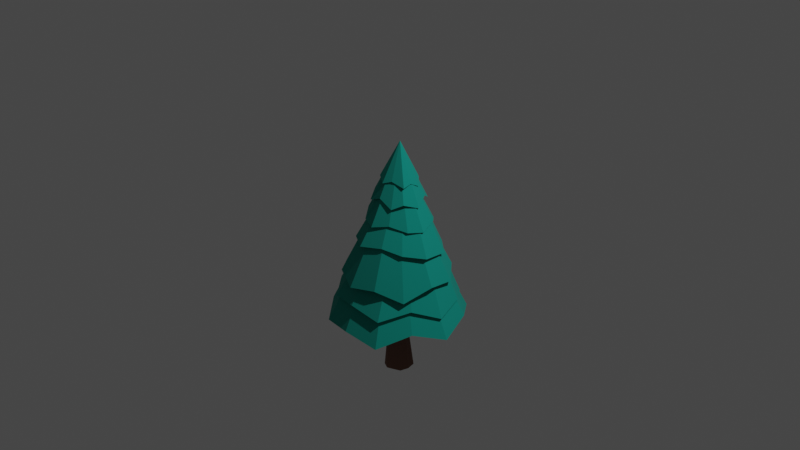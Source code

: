 # Source: tree.blend  (saved by Blender 3.0.42; exported with 4.5.12 LTS)
import bpy
from mathutils import Matrix  # noqa: F401  (used for matrix-valued properties, if any)

bpy.ops.wm.read_factory_settings(use_empty=True)
scene = bpy.context.scene
scene.name = 'Scene'

# ---- collections
col_collection = bpy.data.collections.new('Collection'); scene.collection.children.link(col_collection)

# ---- materials (node trees are filled in below, after node groups)
mat_mat11 = bpy.data.materials.new('mat11')
mat_mat11.use_backface_culling = True
mat_mat11.use_transparent_shadow = False
mat_mat11.diffuse_color = (0.0, 0.31, 0.25, 1.0)
mat_mat20 = bpy.data.materials.new('mat20')
mat_mat20.use_backface_culling = True
mat_mat20.use_transparent_shadow = False
mat_mat20.diffuse_color = (0.19, 0.09, 0.06, 1.0)

# ---- material node trees
mat_mat11.use_nodes = True; mat_mat11.node_tree.nodes.clear()
_N = mat_mat11.node_tree.nodes; _L = mat_mat11.node_tree.links
n0 = _N.new('ShaderNodeBsdfPrincipled'); n0.name = 'Principled BSDF'; n0.location = (10, 300)
n0.distribution = 'GGX'
n0.subsurface_method = 'RANDOM_WALK_SKIN'
n0.inputs[0].default_value = (0.0, 0.31, 0.25, 1.0)
n0.inputs[2].default_value = 1.0
n0.inputs[3].default_value = 1.45
n0.inputs[27].default_value = (0.0, 0.0, 0.0, 1.0)
n0.inputs[28].default_value = 1.0
n1 = _N.new('ShaderNodeOutputMaterial'); n1.name = 'Material Output'; n1.location = (320, 270)
_L.new(n0.outputs[0], n1.inputs[0])
n1.is_active_output = True
mat_mat20.use_nodes = True; mat_mat20.node_tree.nodes.clear()
_N = mat_mat20.node_tree.nodes; _L = mat_mat20.node_tree.links
n0 = _N.new('ShaderNodeBsdfPrincipled'); n0.name = 'Principled BSDF'; n0.location = (10, 300)
n0.distribution = 'GGX'
n0.subsurface_method = 'RANDOM_WALK_SKIN'
n0.inputs[0].default_value = (0.19, 0.09, 0.06, 1.0)
n0.inputs[2].default_value = 1.0
n0.inputs[3].default_value = 1.45
n0.inputs[27].default_value = (0.0, 0.0, 0.0, 1.0)
n0.inputs[28].default_value = 1.0
n1 = _N.new('ShaderNodeOutputMaterial'); n1.name = 'Material Output'; n1.location = (320, 270)
_L.new(n0.outputs[0], n1.inputs[0])
n1.is_active_output = True

# ---- world
world_world = bpy.data.worlds.new('World'); scene.world = world_world
world_world.use_nodes = True; world_world.node_tree.nodes.clear()
_N = world_world.node_tree.nodes; _L = world_world.node_tree.links
n0 = _N.new('ShaderNodeOutputWorld'); n0.name = 'World Output'; n0.location = (300, 300)
n1 = _N.new('ShaderNodeBackground'); n1.name = 'Background'; n1.location = (10, 300)
n1.inputs[0].default_value = (0.05088, 0.05088, 0.05088, 1.0)
_L.new(n1.outputs[0], n0.inputs[0])
n0.is_active_output = True
world_world.color = (0.05088, 0.05088, 0.05088)
world_world.use_sun_shadow = False
world_world.sun_shadow_jitter_overblur = 0.0

# ---- cameras
cam_camera = bpy.data.cameras.new('Camera')
cam_camera.clip_end = 100.0
cam_camera.ortho_scale = 7.314

# ---- lights
light_light = bpy.data.lights.new('Light', 'POINT')
light_light.transmission_factor = 0.0
light_light.energy = 1000.0
light_light.shadow_soft_size = 0.1
light_light.shadow_maximum_resolution = 0.006
light_light.use_absolute_resolution = True

# ---- meshes
me_node_mesh = bpy.data.meshes.new('Node-Mesh')
me_node_mesh.from_pydata([(0.3845, -0.03255, -0.005598), (0.3126, 0.1764, 0.03179), (0.008638, -0.01731, 0.7302), (0.3126, 0.1764, 0.03179), (0.1855, 0.3052, -0.01535), (0.008638, -0.01731, 0.7302), (0.1855, 0.3052, -0.01535), (0.004676, 0.3644, 0.01897), (0.008638, -0.01731, 0.7302), (0.004676, 0.3644, 0.01897), (-0.1484, 0.2797, 0.08948), (0.008638, -0.01731, 0.7302), (-0.1484, 0.2797, 0.08948), (-0.3078, 0.1884, 0.01987), (0.008638, -0.01731, 0.7302), (-0.3078, 0.1884, 0.01987), (-0.3474, 0.005984, 0.04624), (0.008638, -0.01731, 0.7302), (-0.3474, 0.005984, 0.04624), (-0.2836, -0.1592, 0.1014), (0.008638, -0.01731, 0.7302), (-0.2836, -0.1592, 0.1014), (-0.1812, -0.2962, 0.03646), (0.008638, -0.01731, 0.7302), (-0.1812, -0.2962, 0.03646), (-0.01823, -0.364, 0.01918), (0.008638, -0.01731, 0.7302), (-0.01823, -0.364, 0.01918), (0.1546, -0.2838, 0.06135), (0.008638, -0.01731, 0.7302), (0.1546, -0.2838, 0.06135), (0.3122, -0.1796, 0.01124), (0.008638, -0.01731, 0.7302), (0.3122, -0.1796, 0.01124), (0.3845, -0.03255, -0.005598), (0.008638, -0.01731, 0.7302), (0.007047, -0.015, 0.6317), (0.3126, 0.1764, 0.03179), (0.3845, -0.03255, -0.005598), (0.007047, -0.015, 0.6317), (0.1855, 0.3052, -0.01535), (0.3126, 0.1764, 0.03179), (0.007047, -0.015, 0.6317), (0.004676, 0.3644, 0.01897), (0.1855, 0.3052, -0.01535), (0.007047, -0.015, 0.6317), (-0.1484, 0.2797, 0.08948), (0.004676, 0.3644, 0.01897), (0.007047, -0.015, 0.6317), (-0.3078, 0.1884, 0.01987), (-0.1484, 0.2797, 0.08948), (0.007047, -0.015, 0.6317), (-0.3474, 0.005984, 0.04624), (-0.3078, 0.1884, 0.01987), (0.007047, -0.015, 0.6317), (-0.2836, -0.1592, 0.1014), (-0.3474, 0.005984, 0.04624), (0.007047, -0.015, 0.6317), (-0.1812, -0.2962, 0.03646), (-0.2836, -0.1592, 0.1014), (0.007047, -0.015, 0.6317), (-0.01823, -0.364, 0.01918), (-0.1812, -0.2962, 0.03646), (0.007047, -0.015, 0.6317), (0.1546, -0.2838, 0.06135), (-0.01823, -0.364, 0.01918), (0.007047, -0.015, 0.6317), (0.3122, -0.1796, 0.01124), (0.1546, -0.2838, 0.06135), (0.007047, -0.015, 0.6317), (0.3845, -0.03255, -0.005598), (0.3122, -0.1796, 0.01124), (0.2871, -0.003612, 0.2178), (0.2038, 0.159, 0.2791), (0.00236, 0.006527, 0.8214), (0.2038, 0.159, 0.2791), (0.1372, 0.2694, 0.2061), (0.00236, 0.006527, 0.8214), (0.1372, 0.2694, 0.2061), (0.0003933, 0.273, 0.3047), (0.00236, 0.006527, 0.8214), (0.0003933, 0.273, 0.3047), (-0.1347, 0.2519, 0.2359), (0.00236, 0.006527, 0.8214), (-0.1347, 0.2519, 0.2359), (-0.2293, 0.1511, 0.3082), (0.00236, 0.006527, 0.8214), (-0.2293, 0.1511, 0.3082), (-0.2876, 0.01987, 0.2418), (0.00236, 0.006527, 0.8214), (-0.2876, 0.01987, 0.2418), (-0.2386, -0.1087, 0.305), (0.00236, 0.006527, 0.8214), (-0.2386, -0.1087, 0.305), (-0.1764, -0.2298, 0.2286), (0.00236, 0.006527, 0.8214), (-0.1764, -0.2298, 0.2286), (-0.01831, -0.2466, 0.2985), (0.00236, 0.006527, 0.8214), (-0.01831, -0.2466, 0.2985), (0.1391, -0.2406, 0.2237), (0.00236, 0.006527, 0.8214), (0.1391, -0.2406, 0.2237), (0.2263, -0.1548, 0.2736), (0.00236, 0.006527, 0.8214), (0.2263, -0.1548, 0.2736), (0.2871, -0.003612, 0.2178), (0.00236, 0.006527, 0.8214), (0.000742, 0.007477, 0.7472), (0.2038, 0.159, 0.2791), (0.2871, -0.003612, 0.2178), (0.000742, 0.007477, 0.7472), (0.1372, 0.2694, 0.2061), (0.2038, 0.159, 0.2791), (0.000742, 0.007477, 0.7472), (0.0003933, 0.273, 0.3047), (0.1372, 0.2694, 0.2061), (0.000742, 0.007477, 0.7472), (-0.1347, 0.2519, 0.2359), (0.0003933, 0.273, 0.3047), (0.000742, 0.007477, 0.7472), (-0.2293, 0.1511, 0.3082), (-0.1347, 0.2519, 0.2359), (0.000742, 0.007477, 0.7472), (-0.2876, 0.01987, 0.2418), (-0.2293, 0.1511, 0.3082), (0.000742, 0.007477, 0.7472), (-0.2386, -0.1087, 0.305), (-0.2876, 0.01987, 0.2418), (0.000742, 0.007477, 0.7472), (-0.1764, -0.2298, 0.2286), (-0.2386, -0.1087, 0.305), (0.000742, 0.007477, 0.7472), (-0.01831, -0.2466, 0.2985), (-0.1764, -0.2298, 0.2286), (0.000742, 0.007477, 0.7472), (0.1391, -0.2406, 0.2237), (-0.01831, -0.2466, 0.2985), (0.000742, 0.007477, 0.7472), (0.2263, -0.1548, 0.2736), (0.1391, -0.2406, 0.2237), (0.000742, 0.007477, 0.7472), (0.2871, -0.003612, 0.2178), (0.2263, -0.1548, 0.2736), (0.1844, -0.01838, 0.4521), (0.185, 0.08823, 0.3959), (0.004113, 0.007169, 0.8523), (0.185, 0.08823, 0.3959), (0.1111, 0.164, 0.4558), (0.004113, 0.007169, 0.8523), (0.1111, 0.164, 0.4558), (0.004715, 0.2497, 0.4269), (0.004113, 0.007169, 0.8523), (0.004715, 0.2497, 0.4269), (-0.07698, 0.2008, 0.4407), (0.004113, 0.007169, 0.8523), (-0.07698, 0.2008, 0.4407), (-0.1648, 0.1305, 0.4656), (0.004113, 0.007169, 0.8523), (-0.1648, 0.1305, 0.4656), (-0.2312, 0.03367, 0.4244), (0.004113, 0.007169, 0.8523), (-0.2312, 0.03367, 0.4244), (-0.1925, -0.06414, 0.4656), (0.004113, 0.007169, 0.8523), (-0.1925, -0.06414, 0.4656), (-0.1315, -0.1381, 0.4846), (0.004113, 0.007169, 0.8523), (-0.1315, -0.1381, 0.4846), (-0.03659, -0.1937, 0.44), (0.004113, 0.007169, 0.8523), (-0.03659, -0.1937, 0.44), (0.06038, -0.1565, 0.4762), (0.004113, 0.007169, 0.8523), (0.06038, -0.1565, 0.4762), (0.1934, -0.1201, 0.4336), (0.004113, 0.007169, 0.8523), (0.1934, -0.1201, 0.4336), (0.1844, -0.01838, 0.4521), (0.004113, 0.007169, 0.8523), (0.002075, 0.007468, 0.7962), (0.185, 0.08823, 0.3959), (0.1844, -0.01838, 0.4521), (0.002075, 0.007468, 0.7962), (0.1111, 0.164, 0.4558), (0.185, 0.08823, 0.3959), (0.002075, 0.007468, 0.7962), (0.004715, 0.2497, 0.4269), (0.1111, 0.164, 0.4558), (0.002075, 0.007468, 0.7962), (-0.07698, 0.2008, 0.4407), (0.004715, 0.2497, 0.4269), (0.002075, 0.007468, 0.7962), (-0.1648, 0.1305, 0.4656), (-0.07698, 0.2008, 0.4407), (0.002075, 0.007468, 0.7962), (-0.2312, 0.03367, 0.4244), (-0.1648, 0.1305, 0.4656), (0.002075, 0.007468, 0.7962), (-0.1925, -0.06414, 0.4656), (-0.2312, 0.03367, 0.4244), (0.002075, 0.007468, 0.7962), (-0.1315, -0.1381, 0.4846), (-0.1925, -0.06414, 0.4656), (0.002075, 0.007468, 0.7962), (-0.03659, -0.1937, 0.44), (-0.1315, -0.1381, 0.4846), (0.002075, 0.007468, 0.7962), (0.06038, -0.1565, 0.4762), (-0.03659, -0.1937, 0.44), (0.002075, 0.007468, 0.7962), (0.1934, -0.1201, 0.4336), (0.06038, -0.1565, 0.4762), (0.002075, 0.007468, 0.7962), (0.1844, -0.01838, 0.4521), (0.1934, -0.1201, 0.4336), (0.4849, -0.08298, -0.2489), (0.4423, 0.213, -0.2937), (0.02131, 0.02879, 0.6576), (0.4423, 0.213, -0.2937), (0.2898, 0.328, -0.2527), (0.02131, 0.02879, 0.6576), (0.2898, 0.328, -0.2527), (0.08374, 0.4309, -0.2505), (0.02131, 0.02879, 0.6576), (0.08374, 0.4309, -0.2505), (-0.1461, 0.4171, -0.2432), (0.02131, 0.02879, 0.6576), (-0.1461, 0.4171, -0.2432), (-0.3381, 0.2903, -0.2327), (0.02131, 0.02879, 0.6576), (-0.3381, 0.2903, -0.2327), (-0.4616, 0.08693, -0.2614), (0.02131, 0.02879, 0.6576), (-0.4616, 0.08693, -0.2614), (-0.4369, -0.1437, -0.2234), (0.02131, 0.02879, 0.6576), (-0.4369, -0.1437, -0.2234), (-0.2971, -0.3269, -0.1906), (0.02131, 0.02879, 0.6576), (-0.2971, -0.3269, -0.1906), (-0.08366, -0.4587, -0.186), (0.02131, 0.02879, 0.6576), (-0.08366, -0.4587, -0.186), (0.1566, -0.386, -0.1499), (0.02131, 0.02879, 0.6576), (0.1566, -0.386, -0.1499), (0.3402, -0.2783, -0.2041), (0.02131, 0.02879, 0.6576), (0.3402, -0.2783, -0.2041), (0.4849, -0.08298, -0.2489), (0.02131, 0.02879, 0.6576), (0.01755, 0.024, 0.5306), (0.4423, 0.213, -0.2937), (0.4849, -0.08298, -0.2489), (0.01755, 0.024, 0.5306), (0.2898, 0.328, -0.2527), (0.4423, 0.213, -0.2937), (0.01755, 0.024, 0.5306), (0.08374, 0.4309, -0.2505), (0.2898, 0.328, -0.2527), (0.01755, 0.024, 0.5306), (-0.1461, 0.4171, -0.2432), (0.08374, 0.4309, -0.2505), (0.01755, 0.024, 0.5306), (-0.3381, 0.2903, -0.2327), (-0.1461, 0.4171, -0.2432), (0.01755, 0.024, 0.5306), (-0.4616, 0.08693, -0.2614), (-0.3381, 0.2903, -0.2327), (0.01755, 0.024, 0.5306), (-0.4369, -0.1437, -0.2234), (-0.4616, 0.08693, -0.2614), (0.01755, 0.024, 0.5306), (-0.2971, -0.3269, -0.1906), (-0.4369, -0.1437, -0.2234), (0.01755, 0.024, 0.5306), (-0.08366, -0.4587, -0.186), (-0.2971, -0.3269, -0.1906), (0.01755, 0.024, 0.5306), (0.1566, -0.386, -0.1499), (-0.08366, -0.4587, -0.186), (0.01755, 0.024, 0.5306), (0.3402, -0.2783, -0.2041), (0.1566, -0.386, -0.1499), (0.01755, 0.024, 0.5306), (0.4849, -0.08298, -0.2489), (0.3402, -0.2783, -0.2041), (0.5627, -0.08278, -0.5421), (0.5398, 0.2124, -0.583), (0.03912, -0.04752, 0.6064), (0.5398, 0.2124, -0.583), (0.3363, 0.4311, -0.5315), (0.03912, -0.04752, 0.6064), (0.3363, 0.4311, -0.5315), (0.0696, 0.553, -0.5383), (0.03912, -0.04752, 0.6064), (0.0696, 0.553, -0.5383), (-0.2268, 0.5124, -0.5284), (0.03912, -0.04752, 0.6064), (-0.2268, 0.5124, -0.5284), (-0.4344, 0.3044, -0.4576), (0.03912, -0.04752, 0.6064), (-0.4344, 0.3044, -0.4576), (-0.5765, 0.05183, -0.5263), (0.03912, -0.04752, 0.6064), (-0.5765, 0.05183, -0.5263), (-0.5563, -0.2312, -0.5921), (0.03912, -0.04752, 0.6064), (-0.5563, -0.2312, -0.5921), (-0.353, -0.4811, -0.547), (0.03912, -0.04752, 0.6064), (-0.353, -0.4811, -0.547), (-0.07876, -0.6029, -0.5988), (0.03912, -0.04752, 0.6064), (-0.07876, -0.6029, -0.5988), (0.2038, -0.532, -0.5589), (0.03912, -0.04752, 0.6064), (0.2038, -0.532, -0.5589), (0.4536, -0.368, -0.6615), (0.03912, -0.04752, 0.6064), (0.4536, -0.368, -0.6615), (0.5627, -0.08278, -0.5421), (0.03912, -0.04752, 0.6064), (0.03307, -0.04367, 0.4413), (0.5398, 0.2124, -0.583), (0.5627, -0.08278, -0.5421), (0.03307, -0.04367, 0.4413), (0.3363, 0.4311, -0.5315), (0.5398, 0.2124, -0.583), (0.03307, -0.04367, 0.4413), (0.0696, 0.553, -0.5383), (0.3363, 0.4311, -0.5315), (0.03307, -0.04367, 0.4413), (-0.2268, 0.5124, -0.5284), (0.0696, 0.553, -0.5383), (0.03307, -0.04367, 0.4413), (-0.4344, 0.3044, -0.4576), (-0.2268, 0.5124, -0.5284), (0.03307, -0.04367, 0.4413), (-0.5765, 0.05183, -0.5263), (-0.4344, 0.3044, -0.4576), (0.03307, -0.04367, 0.4413), (-0.5563, -0.2312, -0.5921), (-0.5765, 0.05183, -0.5263), (0.03307, -0.04367, 0.4413), (-0.353, -0.4811, -0.547), (-0.5563, -0.2312, -0.5921), (0.03307, -0.04367, 0.4413), (-0.07876, -0.6029, -0.5988), (-0.353, -0.4811, -0.547), (0.03307, -0.04367, 0.4413), (0.2038, -0.532, -0.5589), (-0.07876, -0.6029, -0.5988), (0.03307, -0.04367, 0.4413), (0.4536, -0.368, -0.6615), (0.2038, -0.532, -0.5589), (0.03307, -0.04367, 0.4413), (0.5627, -0.08278, -0.5421), (0.4536, -0.368, -0.6615), (0.729, -0.02388, -1.102), (0.618, 0.3408, -1.01), (-0.01591, -0.005358, 0.4079), (0.618, 0.3408, -1.01), (0.3725, 0.6401, -1.098), (-0.01591, -0.005358, 0.4079), (0.3725, 0.6401, -1.098), (0.002494, 0.7491, -1.117), (-0.01591, -0.005358, 0.4079), (0.002494, 0.7491, -1.117), (-0.3626, 0.6476, -1.038), (-0.01591, -0.005358, 0.4079), (-0.3626, 0.6476, -1.038), (-0.6515, 0.392, -1.08), (-0.01591, -0.005358, 0.4079), (-0.6515, 0.392, -1.08), (-0.7603, 0.02208, -1.082), (-0.01591, -0.005358, 0.4079), (-0.7603, 0.02208, -1.082), (-0.6594, -0.3432, -1.044), (-0.01591, -0.005358, 0.4079), (-0.6594, -0.3432, -1.044), (-0.4036, -0.6318, -1.106), (-0.01591, -0.005358, 0.4079), (-0.4036, -0.6318, -1.106), (-0.04288, -0.7107, -1.057), (-0.01591, -0.005358, 0.4079), (-0.04288, -0.7107, -1.057), (0.3412, -0.6497, -1.126), (-0.01591, -0.005358, 0.4079), (0.3412, -0.6497, -1.126), (0.5416, -0.3326, -1.004), (-0.01591, -0.005358, 0.4079), (0.5416, -0.3326, -1.004), (0.729, -0.02388, -1.102), (-0.01591, -0.005358, 0.4079), (0.01415, -0.007551, -0.945), (0.618, 0.3408, -1.01), (0.729, -0.02388, -1.102), (0.01415, -0.007551, -0.945), (0.3725, 0.6401, -1.098), (0.618, 0.3408, -1.01), (0.01415, -0.007551, -0.945), (0.002494, 0.7491, -1.117), (0.3725, 0.6401, -1.098), (0.01415, -0.007551, -0.945), (-0.3626, 0.6476, -1.038), (0.002494, 0.7491, -1.117), (0.01415, -0.007551, -0.945), (-0.6515, 0.392, -1.08), (-0.3626, 0.6476, -1.038), (0.01415, -0.007551, -0.945), (-0.7603, 0.02208, -1.082), (-0.6515, 0.392, -1.08), (0.01415, -0.007551, -0.945), (-0.6594, -0.3432, -1.044), (-0.7603, 0.02208, -1.082), (0.01415, -0.007551, -0.945), (-0.4036, -0.6318, -1.106), (-0.6594, -0.3432, -1.044), (0.01415, -0.007551, -0.945), (-0.04288, -0.7107, -1.057), (-0.4036, -0.6318, -1.106), (0.01415, -0.007551, -0.945), (0.3412, -0.6497, -1.126), (-0.04288, -0.7107, -1.057), (0.01415, -0.007551, -0.945), (0.5416, -0.3326, -1.004), (0.3412, -0.6497, -1.126), (0.01415, -0.007551, -0.945), (0.729, -0.02388, -1.102), (0.5416, -0.3326, -1.004), (0.6544, -0.03021, -0.8832), (0.561, 0.2997, -0.8238), (0.02573, 0.09443, 0.4659), (0.561, 0.2997, -0.8238), (0.3366, 0.5671, -0.9094), (0.02573, 0.09443, 0.4659), (0.3366, 0.5671, -0.9094), (-0.006543, 0.6473, -0.8773), (0.02573, 0.09443, 0.4659), (-0.006543, 0.6473, -0.8773), (-0.3064, 0.5791, -0.8494), (0.02573, 0.09443, 0.4659), (-0.3064, 0.5791, -0.8494), (-0.5657, 0.3533, -0.8633), (0.02573, 0.09443, 0.4659), (-0.5657, 0.3533, -0.8633), (-0.6654, 0.027, -0.8384), (0.02573, 0.09443, 0.4659), (-0.6654, 0.027, -0.8384), (-0.5783, -0.2946, -0.7827), (0.02573, 0.09443, 0.4659), (-0.5783, -0.2946, -0.7827), (-0.3553, -0.5566, -0.8232), (0.02573, 0.09443, 0.4659), (-0.3553, -0.5566, -0.8232), (-0.03507, -0.6267, -0.7814), (0.02573, 0.09443, 0.4659), (-0.03507, -0.6267, -0.7814), (0.3046, -0.5814, -0.8548), (0.02573, 0.09443, 0.4659), (0.3046, -0.5814, -0.8548), (0.4876, -0.2948, -0.7721), (0.02573, 0.09443, 0.4659), (0.4876, -0.2948, -0.7721), (0.6544, -0.03021, -0.8832), (0.02573, 0.09443, 0.4659), (0.02394, 0.002013, -0.7309), (0.561, 0.2997, -0.8238), (0.6544, -0.03021, -0.8832), (0.02394, 0.002013, -0.7309), (0.3366, 0.5671, -0.9094), (0.561, 0.2997, -0.8238), (0.02394, 0.002013, -0.7309), (-0.006543, 0.6473, -0.8773), (0.3366, 0.5671, -0.9094), (0.02394, 0.002013, -0.7309), (-0.3064, 0.5791, -0.8494), (-0.006543, 0.6473, -0.8773), (0.02394, 0.002013, -0.7309), (-0.5657, 0.3533, -0.8633), (-0.3064, 0.5791, -0.8494), (0.02394, 0.002013, -0.7309), (-0.6654, 0.027, -0.8384), (-0.5657, 0.3533, -0.8633), (0.02394, 0.002013, -0.7309), (-0.5783, -0.2946, -0.7827), (-0.6654, 0.027, -0.8384), (0.02394, 0.002013, -0.7309), (-0.3553, -0.5566, -0.8232), (-0.5783, -0.2946, -0.7827), (0.02394, 0.002013, -0.7309), (-0.03507, -0.6267, -0.7814), (-0.3553, -0.5566, -0.8232), (0.02394, 0.002013, -0.7309), (0.3046, -0.5814, -0.8548), (-0.03507, -0.6267, -0.7814), (0.02394, 0.002013, -0.7309), (0.4876, -0.2948, -0.7721), (0.3046, -0.5814, -0.8548), (0.02394, 0.002013, -0.7309), (0.6544, -0.03021, -0.8832), (0.4876, -0.2948, -0.7721), (-0.04897, 0.08741, -1.734), (-0.1065, 0.03493, -1.734), (-0.04377, 0.07593, -1.271), (-0.1065, 0.03493, -1.734), (-0.1222, -0.04134, -1.734), (-0.1097, -0.03994, -1.271), (-0.1222, -0.04134, -1.734), (-0.0714, -0.09442, -1.271), (-0.1097, -0.03994, -1.271), (-0.09944, -0.1216, -1.734), (-0.01985, -0.1384, -1.271), (-0.0714, -0.09442, -1.271), (-0.02239, -0.1601, -1.734), (0.04981, -0.1307, -1.271), (-0.01985, -0.1384, -1.271), (0.04564, -0.1328, -1.734), (0.1016, -0.08343, -1.271), (0.04981, -0.1307, -1.271), (0.1219, -0.09903, -1.734), (0.1157, -0.01479, -1.271), (0.1016, -0.08343, -1.271), (0.1563, -0.01339, -1.724), (0.0868, 0.04905, -1.271), (0.1157, -0.01479, -1.271), (0.02842, 0.09604, -1.734), (0.02588, 0.07434, -1.271), (0.0868, 0.04905, -1.271), (0.02842, 0.09604, -1.734), (-0.04897, 0.08741, -1.734), (-0.04377, 0.07593, -1.271), (0.02842, 0.09604, -1.734), (0.1219, -0.09903, -1.734), (0.04564, -0.1328, -1.734), (-0.02239, -0.1601, -1.734), (-0.09944, -0.1216, -1.734), (-0.1222, -0.04134, -1.734), (-0.1065, 0.03493, -1.734), (-0.04897, 0.08741, -1.734), (-0.02817, 0.0415, -0.4038), (-0.06269, 0.01001, -0.4038), (-0.07211, -0.03575, -0.4038), (-0.05284, -0.07831, -0.4038), (-0.01222, -0.1014, -0.4038), (0.03421, -0.09623, -0.4038), (0.06873, -0.06474, -0.4038), (0.07815, -0.01898, -0.4038), (0.05887, 0.02358, -0.4038), (0.01826, 0.04668, -0.4038), (0.02207, 0.06519, -0.8578), (0.07284, 0.03632, -0.8578), (0.0868, 0.04905, -1.271), (0.07284, 0.03632, -0.8578), (0.09693, -0.01689, -0.8578), (0.1157, -0.01479, -1.271), (0.0868, 0.04905, -1.271), (0.09693, -0.01689, -0.8578), (0.08516, -0.07409, -0.8578), (0.1016, -0.08343, -1.271), (0.1157, -0.01479, -1.271), (0.08516, -0.07409, -0.8578), (0.04201, -0.1134, -0.8578), (0.04981, -0.1307, -1.271), (0.1016, -0.08343, -1.271), (0.04201, -0.1134, -0.8578), (-0.01604, -0.1199, -0.8578), (-0.01985, -0.1384, -1.271), (0.04981, -0.1307, -1.271), (-0.01604, -0.1199, -0.8578), (-0.0668, -0.09105, -0.8578), (-0.01985, -0.1384, -1.271), (-0.0668, -0.09105, -0.8578), (-0.0909, -0.03785, -0.8578), (-0.1097, -0.03994, -1.271), (-0.0909, -0.03785, -0.8578), (-0.07912, 0.01936, -0.8578), (-0.1097, -0.03994, -1.271), (-0.07912, 0.01936, -0.8578), (-0.03597, 0.05871, -0.8578), (-0.04377, 0.07593, -1.271), (-0.03597, 0.05871, -0.8578), (0.02207, 0.06519, -0.8578), (-0.04377, 0.07593, -1.271), (0.01826, 0.04668, -0.5139), (0.05887, 0.02358, -0.5139), (0.07284, 0.03632, -0.8578), (0.02207, 0.06519, -0.8578), (0.05887, 0.02358, -0.5139), (0.07815, -0.01898, -0.5139), (0.09693, -0.01689, -0.8578), (0.07284, 0.03632, -0.8578), (0.07815, -0.01898, -0.5139), (0.06873, -0.06474, -0.5139), (0.08516, -0.07409, -0.8578), (0.09693, -0.01689, -0.8578), (0.06873, -0.06474, -0.5139), (0.03421, -0.09623, -0.5139), (0.04201, -0.1134, -0.8578), (0.08516, -0.07409, -0.8578), (0.03421, -0.09623, -0.5139), (-0.01222, -0.1014, -0.5139), (-0.01604, -0.1199, -0.8578), (0.04201, -0.1134, -0.8578), (-0.01222, -0.1014, -0.5139), (-0.05284, -0.07831, -0.5139), (-0.0668, -0.09105, -0.8578), (-0.01604, -0.1199, -0.8578), (-0.05284, -0.07831, -0.5139), (-0.07211, -0.03575, -0.5139), (-0.0909, -0.03785, -0.8578), (-0.0668, -0.09105, -0.8578), (-0.07211, -0.03575, -0.5139), (-0.06269, 0.01001, -0.5139), (-0.07912, 0.01936, -0.8578), (-0.0909, -0.03785, -0.8578), (-0.06269, 0.01001, -0.5139), (-0.02817, 0.0415, -0.5139), (-0.03597, 0.05871, -0.8578), (-0.07912, 0.01936, -0.8578), (-0.02817, 0.0415, -0.5139), (0.01826, 0.04668, -0.5139), (0.02207, 0.06519, -0.8578), (-0.03597, 0.05871, -0.8578), (0.01826, 0.04668, -0.4038), (0.05887, 0.02358, -0.4038), (0.05887, 0.02358, -0.5139), (0.01826, 0.04668, -0.5139), (0.05887, 0.02358, -0.4038), (0.07815, -0.01898, -0.4038), (0.07815, -0.01898, -0.5139), (0.05887, 0.02358, -0.5139), (0.07815, -0.01898, -0.4038), (0.06873, -0.06474, -0.4038), (0.06873, -0.06474, -0.5139), (0.07815, -0.01898, -0.5139), (0.06873, -0.06474, -0.4038), (0.03421, -0.09623, -0.4038), (0.03421, -0.09623, -0.5139), (0.06873, -0.06474, -0.5139), (0.03421, -0.09623, -0.4038), (-0.01222, -0.1014, -0.4038), (-0.01222, -0.1014, -0.5139), (0.03421, -0.09623, -0.5139), (-0.01222, -0.1014, -0.4038), (-0.05284, -0.07831, -0.4038), (-0.05284, -0.07831, -0.5139), (-0.01222, -0.1014, -0.5139), (-0.05284, -0.07831, -0.4038), (-0.07211, -0.03575, -0.4038), (-0.07211, -0.03575, -0.5139), (-0.05284, -0.07831, -0.5139), (-0.07211, -0.03575, -0.4038), (-0.06269, 0.01001, -0.4038), (-0.06269, 0.01001, -0.5139), (-0.07211, -0.03575, -0.5139), (-0.06269, 0.01001, -0.4038), (-0.02817, 0.0415, -0.4038), (-0.02817, 0.0415, -0.5139), (-0.06269, 0.01001, -0.5139), (-0.02817, 0.0415, -0.4038), (0.01826, 0.04668, -0.4038), (0.01826, 0.04668, -0.5139), (-0.02817, 0.0415, -0.5139), (0.1219, -0.09903, -1.734), (0.1563, -0.01339, -1.724), (0.1157, -0.01479, -1.271), (0.1336, 0.08564, -1.724), (0.1563, -0.01339, -1.724), (0.1219, -0.09903, -1.734), (0.0868, 0.04905, -1.271), (0.1336, 0.08564, -1.724), (0.02842, 0.09604, -1.734), (0.02842, 0.09604, -1.734), (0.1336, 0.08564, -1.724), (0.1219, -0.09903, -1.734), (0.1563, -0.01339, -1.724), (0.1336, 0.08564, -1.724), (0.0868, 0.04905, -1.271), (0.04564, -0.1328, -1.734), (0.1219, -0.09903, -1.734), (0.1016, -0.08343, -1.271), (-0.02239, -0.1601, -1.734), (0.04564, -0.1328, -1.734), (0.04981, -0.1307, -1.271), (-0.09944, -0.1216, -1.734), (-0.02239, -0.1601, -1.734), (-0.01985, -0.1384, -1.271), (-0.1222, -0.04134, -1.734), (-0.09944, -0.1216, -1.734), (-0.0714, -0.09442, -1.271), (-0.04377, 0.07593, -1.271), (0.02588, 0.07434, -1.271), (0.02842, 0.09604, -1.734), (0.0868, 0.04905, -1.271), (0.02588, 0.07434, -1.271), (0.02207, 0.06519, -0.8578), (0.02207, 0.06519, -0.8578), (0.02588, 0.07434, -1.271), (-0.04377, 0.07593, -1.271), (-0.1065, 0.03493, -1.734), (-0.1049, 0.03807, -1.271), (-0.04377, 0.07593, -1.271), (-0.1097, -0.03994, -1.271), (-0.1049, 0.03807, -1.271), (-0.1065, 0.03493, -1.734), (-0.07912, 0.01936, -0.8578), (-0.1049, 0.03807, -1.271), (-0.1097, -0.03994, -1.271), (-0.04377, 0.07593, -1.271), (-0.1049, 0.03807, -1.271), (-0.07912, 0.01936, -0.8578), (-0.0668, -0.09105, -0.8578), (-0.0714, -0.09442, -1.271), (-0.01985, -0.1384, -1.271), (-0.1097, -0.03994, -1.271), (-0.0714, -0.09442, -1.271), (-0.0668, -0.09105, -0.8578)], [], [(0, 1, 2), (3, 4, 5), (6, 7, 8), (9, 10, 11), (12, 13, 14), (15, 16, 17), (18, 19, 20), (21, 22, 23), (24, 25, 26), (27, 28, 29), (30, 31, 32), (33, 34, 35), (36, 37, 38), (39, 40, 41), (42, 43, 44), (45, 46, 47), (48, 49, 50), (51, 52, 53), (54, 55, 56), (57, 58, 59), (60, 61, 62), (63, 64, 65), (66, 67, 68), (69, 70, 71), (72, 73, 74), (75, 76, 77), (78, 79, 80), (81, 82, 83), (84, 85, 86), (87, 88, 89), (90, 91, 92), (93, 94, 95), (96, 97, 98), (99, 100, 101), (102, 103, 104), (105, 106, 107), (108, 109, 110), (111, 112, 113), (114, 115, 116), (117, 118, 119), (120, 121, 122), (123, 124, 125), (126, 127, 128), (129, 130, 131), (132, 133, 134), (135, 136, 137), (138, 139, 140), (141, 142, 143), (144, 145, 146), (147, 148, 149), (150, 151, 152), (153, 154, 155), (156, 157, 158), (159, 160, 161), (162, 163, 164), (165, 166, 167), (168, 169, 170), (171, 172, 173), (174, 175, 176), (177, 178, 179), (180, 181, 182), (183, 184, 185), (186, 187, 188), (189, 190, 191), (192, 193, 194), (195, 196, 197), (198, 199, 200), (201, 202, 203), (204, 205, 206), (207, 208, 209), (210, 211, 212), (213, 214, 215), (216, 217, 218), (219, 220, 221), (222, 223, 224), (225, 226, 227), (228, 229, 230), (231, 232, 233), (234, 235, 236), (237, 238, 239), (240, 241, 242), (243, 244, 245), (246, 247, 248), (249, 250, 251), (252, 253, 254), (255, 256, 257), (258, 259, 260), (261, 262, 263), (264, 265, 266), (267, 268, 269), (270, 271, 272), (273, 274, 275), (276, 277, 278), (279, 280, 281), (282, 283, 284), (285, 286, 287), (288, 289, 290), (291, 292, 293), (294, 295, 296), (297, 298, 299), (300, 301, 302), (303, 304, 305), (306, 307, 308), (309, 310, 311), (312, 313, 314), (315, 316, 317), (318, 319, 320), (321, 322, 323), (324, 325, 326), (327, 328, 329), (330, 331, 332), (333, 334, 335), (336, 337, 338), (339, 340, 341), (342, 343, 344), (345, 346, 347), (348, 349, 350), (351, 352, 353), (354, 355, 356), (357, 358, 359), (360, 361, 362), (363, 364, 365), (366, 367, 368), (369, 370, 371), (372, 373, 374), (375, 376, 377), (378, 379, 380), (381, 382, 383), (384, 385, 386), (387, 388, 389), (390, 391, 392), (393, 394, 395), (396, 397, 398), (399, 400, 401), (402, 403, 404), (405, 406, 407), (408, 409, 410), (411, 412, 413), (414, 415, 416), (417, 418, 419), (420, 421, 422), (423, 424, 425), (426, 427, 428), (429, 430, 431), (432, 433, 434), (435, 436, 437), (438, 439, 440), (441, 442, 443), (444, 445, 446), (447, 448, 449), (450, 451, 452), (453, 454, 455), (456, 457, 458), (459, 460, 461), (462, 463, 464), (465, 466, 467), (468, 469, 470), (471, 472, 473), (474, 475, 476), (477, 478, 479), (480, 481, 482), (483, 484, 485), (486, 487, 488), (489, 490, 491), (492, 493, 494), (495, 496, 497), (498, 499, 500), (501, 502, 503), (504, 505, 506), (507, 508, 509), (510, 511, 512), (513, 514, 515), (516, 517, 518), (519, 520, 521), (522, 523, 524), (525, 526, 527), (528, 529, 530), (531, 532, 533), (540, 541, 534), (534, 535, 536), (536, 537, 538), (538, 539, 540), (540, 534, 536), (536, 538, 540), (543, 551, 542), (551, 549, 550), (549, 547, 548), (547, 545, 546), (545, 543, 544), (543, 549, 551), (549, 545, 547), (545, 549, 543), (552, 553, 554), (557, 558, 555), (555, 556, 557), (561, 562, 559), (559, 560, 561), (565, 566, 563), (563, 564, 565), (569, 570, 567), (567, 568, 569), (571, 572, 573), (574, 575, 576), (577, 578, 579), (580, 581, 582), (583, 584, 585), (587, 589, 586), (589, 587, 588), (592, 593, 590), (590, 591, 592), (596, 597, 594), (594, 595, 596), (600, 601, 598), (598, 599, 600), (604, 605, 602), (602, 603, 604), (608, 609, 606), (606, 607, 608), (611, 613, 610), (613, 611, 612), (615, 617, 614), (617, 615, 616), (619, 621, 618), (621, 619, 620), (623, 625, 622), (625, 623, 624), (627, 629, 626), (629, 627, 628), (632, 633, 630), (630, 631, 632), (636, 637, 634), (634, 635, 636), (640, 641, 638), (638, 639, 640), (644, 645, 642), (642, 643, 644), (648, 649, 646), (646, 647, 648), (651, 653, 650), (653, 651, 652), (655, 657, 654), (657, 655, 656), (659, 661, 658), (661, 659, 660), (663, 665, 662), (665, 663, 664), (666, 667, 668), (669, 670, 671), (672, 673, 674), (675, 676, 677), (678, 679, 680), (681, 682, 683), (684, 685, 686), (687, 688, 689), (690, 691, 692), (693, 694, 695), (696, 697, 698), (699, 700, 701), (702, 703, 704), (705, 706, 707), (708, 709, 710), (711, 712, 713), (714, 715, 716), (717, 718, 719)])
me_node_mesh.polygons.foreach_set('use_smooth', [0, 0, 0, 0, 0, 0, 0, 0, 0, 0, 0, 0, 0, 0, 0, 0, 0, 0, 0, 0, 0, 0, 0, 0, 0, 0, 0, 0, 0, 0, 0, 0, 0, 0, 0, 0, 0, 0, 0, 0, 0, 0, 0, 1, 0, 0, 0, 0, 0, 0, 0, 0, 0, 0, 0, 0, 0, 0, 0, 0, 0, 0, 0, 0, 0, 1, 0, 1, 0, 0, 0, 0, 0, 0, 0, 0, 0, 0, 0, 0, 0, 0, 0, 0, 0, 0, 0, 0, 0, 0, 0, 0, 0, 0, 0, 0, 0, 0, 0, 1, 0, 0, 0, 0, 0, 1, 0, 0, 0, 0, 0, 0, 1, 0, 0, 0, 0, 0, 0, 1, 0, 0, 0, 1, 0, 0, 0, 0, 0, 0, 0, 0, 0, 0, 0, 0, 0, 0, 0, 0, 0, 0, 0, 0, 0, 0, 0, 0, 0, 1, 0, 0, 0, 0, 1, 0, 0, 0, 0, 0, 0, 0, 0, 0, 0, 0, 0, 0, 0, 0, 0, 0, 0, 0, 0, 0, 0, 0, 0, 0, 0, 0, 0, 0, 0, 0, 0, 0, 0, 0, 0, 0, 0, 0, 0, 0, 0, 0, 0, 0, 0, 0, 0, 0, 0, 0, 0, 0, 0, 0, 0, 0, 1, 0, 0, 0, 0, 0, 0, 0, 0, 0, 0, 1, 0, 0, 0, 0, 0, 0, 0, 0, 0, 0, 0, 0, 0, 0, 0, 0, 0, 0, 1, 1, 0, 0, 0, 0, 0, 0, 0, 0, 0, 0, 0, 0, 0, 1, 0, 0, 0, 0, 0, 0])
me_node_mesh.polygons.foreach_set('material_index', [0, 0, 0, 0, 0, 0, 0, 0, 0, 0, 0, 0, 0, 0, 0, 0, 0, 0, 0, 0, 0, 0, 0, 0, 0, 0, 0, 0, 0, 0, 0, 0, 0, 0, 0, 0, 0, 0, 0, 0, 0, 0, 0, 0, 0, 0, 0, 0, 0, 0, 0, 0, 0, 0, 0, 0, 0, 0, 0, 0, 0, 0, 0, 0, 0, 0, 0, 0, 0, 0, 0, 0, 0, 0, 0, 0, 0, 0, 0, 0, 0, 0, 0, 0, 0, 0, 0, 0, 0, 0, 0, 0, 0, 0, 0, 0, 0, 0, 0, 0, 0, 0, 0, 0, 0, 0, 0, 0, 0, 0, 0, 0, 0, 0, 0, 0, 0, 0, 0, 0, 0, 0, 0, 0, 0, 0, 0, 0, 0, 0, 0, 0, 0, 0, 0, 0, 0, 0, 0, 0, 0, 0, 0, 0, 0, 0, 0, 0, 0, 0, 0, 0, 0, 0, 0, 0, 0, 0, 0, 0, 0, 0, 0, 0, 0, 0, 0, 0, 1, 1, 1, 1, 1, 1, 1, 1, 1, 1, 1, 1, 1, 1, 1, 1, 1, 1, 1, 1, 1, 1, 1, 1, 1, 1, 1, 1, 1, 1, 1, 1, 1, 1, 1, 1, 1, 1, 1, 1, 1, 1, 1, 1, 1, 1, 1, 1, 1, 1, 1, 1, 1, 1, 1, 1, 1, 1, 1, 1, 1, 1, 1, 1, 1, 1, 1, 1, 1, 1, 1, 1, 1, 1, 1, 1, 1, 1, 1, 1, 1, 1, 1, 1, 1, 1, 1, 1, 1, 1, 1, 1, 1, 1, 1, 1])
me_node_mesh.materials.append(mat_mat11)
me_node_mesh.materials.append(mat_mat20)
me_node_mesh.use_remesh_fix_poles = True
me_node_mesh.use_remesh_preserve_attributes = False
me_node_mesh.update()
me_node_mesh.normals_split_custom_set([tuple(v) for v in zip(*[iter([0.8704, 0.2208, 0.44, 0.8704, 0.2208, 0.44, 0.8704, 0.2208, 0.44, 0.5546, 0.7078, 0.4376, 0.5546, 0.7078, 0.4376, 0.5546, 0.7078, 0.4376, 0.354, 0.8249, 0.4407, 0.354, 0.8249, 0.4407, 0.354, 0.8249, 0.4407, -0.2595, 0.8503, 0.4578, -0.2595, 0.8503, 0.4578, -0.2595, 0.8503, 0.4578, -0.5841, 0.6723, 0.4548, -0.5841, 0.6723, 0.4548, -0.5841, 0.6723, 0.4548, -0.8551, 0.251, 0.4536, -0.8551, 0.251, 0.4536, -0.8551, 0.251, 0.4536, -0.8739, -0.1877, 0.4484, -0.8739, -0.1877, 0.4484, -0.8739, -0.1877, 0.4484, -0.6112, -0.6623, 0.4334, -0.6112, -0.6623, 0.4334, -0.6112, -0.6623, 0.4334, -0.3085, -0.8504, 0.4263, -0.3085, -0.8504, 0.4263, -0.3085, -0.8504, 0.4263, 0.3001, -0.8618, 0.4089, 0.3001, -0.8618, 0.4089, 0.3001, -0.8618, 0.4089, 0.5902, -0.6974, 0.4066, 0.5902, -0.6974, 0.4066, 0.5902, -0.6974, 0.4066, 0.8286, -0.3578, 0.4306, 0.8286, -0.3578, 0.4306, 0.8286, -0.3578, 0.4306, -0.8451, -0.2023, -0.4949, -0.8451, -0.2023, -0.4949, -0.8451, -0.2023, -0.4949, -0.5243, -0.6968, -0.4894, -0.5243, -0.6968, -0.4894, -0.5243, -0.6968, -0.4894, -0.3541, -0.7957, -0.4914, -0.3541, -0.7957, -0.4914, -0.3541, -0.7957, -0.4914, 0.2216, -0.8287, -0.514, 0.2216, -0.8287, -0.514, 0.2216, -0.8287, -0.514, 0.5845, -0.6307, -0.5104, 0.5845, -0.6307, -0.5104, 0.5845, -0.6307, -0.5104, 0.8238, -0.2521, -0.5077, 0.8238, -0.2521, -0.5077, 0.8238, -0.2521, -0.5077, 0.8472, 0.1578, -0.5072, 0.8472, 0.1578, -0.5072, 0.8472, 0.1578, -0.5072, 0.5698, 0.6587, -0.4914, 0.5698, 0.6587, -0.4914, 0.5698, 0.6587, -0.4914, 0.2923, 0.8257, -0.4825, 0.2923, 0.8257, -0.4825, 0.2923, 0.8257, -0.4825, -0.2757, 0.84, -0.4672, -0.2757, 0.84, -0.4672, -0.2757, 0.84, -0.4672, -0.5863, 0.6637, -0.4645, -0.5863, 0.6637, -0.4645, -0.5863, 0.6637, -0.4645, -0.8051, 0.3399, -0.4862, -0.8051, 0.3399, -0.4862, -0.8051, 0.3399, -0.4862, 0.867, 0.2918, 0.404, 0.867, 0.2918, 0.404, 0.867, 0.2918, 0.404, 0.6291, 0.6554, 0.4179, 0.6291, 0.6554, 0.4179, 0.6291, 0.6554, 0.4179, 0.3325, 0.8387, 0.4313, 0.3325, 0.8387, 0.4313, 0.3325, 0.8387, 0.4313, -0.3491, 0.8323, 0.4305, -0.3491, 0.8323, 0.4305, -0.3491, 0.8323, 0.4305, -0.4822, 0.762, 0.4322, -0.4822, 0.762, 0.4322, -0.4822, 0.762, 0.4322, -0.8803, 0.1665, 0.4442, -0.8803, 0.1665, 0.4442, -0.8803, 0.1665, 0.4442, -0.8889, -0.1212, 0.4418, -0.8889, -0.1212, 0.4418, -0.8889, -0.1212, 0.4418, -0.6533, -0.6147, 0.442, -0.6533, -0.6147, 0.442, -0.6533, -0.6147, 0.442, -0.2806, -0.8595, 0.4272, -0.2806, -0.8595, 0.4272, -0.2806, -0.8595, 0.4272, 0.2316, -0.8792, 0.4165, 0.2316, -0.8792, 0.4165, 0.2316, -0.8792, 0.4165, 0.4989, -0.7547, 0.4261, 0.4989, -0.7547, 0.4261, 0.4989, -0.7547, 0.4261, 0.8848, -0.2004, 0.4207, 0.8848, -0.2004, 0.4207, 0.8848, -0.2004, 0.4207, -0.8506, -0.2644, -0.4546, -0.8506, -0.2644, -0.4546, -0.8506, -0.2644, -0.4546, -0.5851, -0.6621, -0.4682, -0.5851, -0.6621, -0.4682, -0.5851, -0.6621, -0.4682, -0.3656, -0.7982, -0.4787, -0.3656, -0.7982, -0.4787, -0.3656, -0.7982, -0.4787, 0.3681, -0.7971, -0.4786, 0.3681, -0.7971, -0.4786, 0.3681, -0.7971, -0.4786, 0.4419, -0.7581, -0.4796, 0.4419, -0.7581, -0.4796, 0.4419, -0.7581, -0.4796, 0.8596, -0.1323, -0.4936, 0.8596, -0.1323, -0.4936, 0.8596, -0.1323, -0.4936, 0.8662, 0.08781, -0.492, 0.8662, 0.08781, -0.492, 0.8662, 0.08781, -0.492, 0.6075, 0.6231, -0.4926, 0.6075, 0.6231, -0.4926, 0.6075, 0.6231, -0.4926, 0.3001, 0.8245, -0.4797, 0.3001, 0.8245, -0.4797, 0.3001, 0.8245, -0.4797, -0.255, 0.846, -0.4683, -0.255, 0.846, -0.4683, -0.255, 0.846, -0.4683, -0.4629, 0.7474, -0.4766, -0.4629, 0.7474, -0.4766, -0.4629, 0.7474, -0.4766, -0.8647, 0.1736, -0.4714, -0.8647, 0.1736, -0.4714, -0.8647, 0.1736, -0.4714, 0.8978, 0.2015, 0.3916, 0.8978, 0.2015, 0.3916, 0.8978, 0.2015, 0.3916, 0.7939, 0.461, 0.3965, 0.7939, 0.461, 0.3965, 0.7939, 0.461, 0.3965, 0.4919, 0.7561, 0.4317, 0.4919, 0.7561, 0.4317, 0.4919, 0.7561, 0.4317, -0.3997, 0.7966, 0.4536, -0.3997, 0.7966, 0.4536, -0.3997, 0.7966, 0.4536, -0.4774, 0.7551, 0.4494, -0.4774, 0.7551, 0.4494, -0.4774, 0.7551, 0.4494, -0.8093, 0.3561, 0.4671, -0.8093, 0.3561, 0.4671, -0.8093, 0.3561, 0.4671, -0.8706, -0.1471, 0.4696, -0.8706, -0.1471, 0.4696, -0.8706, -0.1471, 0.4696, -0.7383, -0.4883, 0.4653, -0.7383, -0.4883, 0.4653, -0.7383, -0.4883, 0.4653, -0.2893, -0.849, 0.4422, -0.2893, -0.849, 0.4422, -0.2893, -0.849, 0.4422, 0.1868, -0.8903, 0.4153, 0.1868, -0.8903, 0.4153, 0.1868, -0.8903, 0.4153, 0.3617, -0.8339, 0.4169, 0.3617, -0.8339, 0.4169, 0.3617, -0.8339, 0.4169, 0.9119, 0.005805, 0.4104, 0.9119, 0.005805, 0.4104, 0.9119, 0.005805, 0.4104, -0.8672, -0.2285, -0.4424, -0.8672, -0.2285, -0.4424, -0.8672, -0.2285, -0.4424, -0.7909, -0.419, -0.446, -0.7909, -0.419, -0.446, -0.7909, -0.419, -0.446, -0.4632, -0.7395, -0.4884, -0.4632, -0.7395, -0.4884, -0.4632, -0.7395, -0.4884, 0.3781, -0.7753, -0.5059, 0.3781, -0.7753, -0.5059, 0.3781, -0.7753, -0.5059, 0.4495, -0.7389, -0.502, 0.4495, -0.7389, -0.502, 0.4495, -0.7389, -0.502, 0.7917, -0.3218, -0.5194, 0.7917, -0.3218, -0.5194, 0.7917, -0.3218, -0.5194, 0.8451, 0.1149, -0.5221, 0.8451, 0.1149, -0.5221, 0.8451, 0.1149, -0.5221, 0.7193, 0.458, -0.5224, 0.7193, 0.458, -0.5224, 0.7193, 0.458, -0.5224, 0.253, 0.8304, -0.4965, 0.253, 0.8304, -0.4965, 0.253, 0.8304, -0.4965, -0.1565, 0.8672, -0.4728, -0.1565, 0.8672, -0.4728, -0.1565, 0.8672, -0.4728, -0.3707, 0.7974, -0.4761, -0.3707, 0.7974, -0.4761, -0.3707, 0.7974, -0.4761, -0.8834, 0.007308, -0.4687, -0.8834, 0.007308, -0.4687, -0.8834, 0.007308, -0.4687, 0.8831, 0.1921, 0.428, 0.8831, 0.1921, 0.428, 0.8831, 0.1921, 0.428, 0.6175, 0.6749, 0.404, 0.6175, 0.6749, 0.404, 0.6175, 0.6749, 0.404, 0.4145, 0.8212, 0.3922, 0.4145, 0.8212, 0.3922, 0.4145, 0.8212, 0.3922, -0.04207, 0.9146, 0.4022, -0.04207, 0.9146, 0.4022, -0.04207, 0.9146, 0.4022, -0.4839, 0.7673, 0.4208, -0.4839, 0.7673, 0.4208, -0.4839, 0.7673, 0.4208, -0.7927, 0.4188, 0.443, -0.7927, 0.4188, 0.443, -0.7927, 0.4188, 0.443, -0.8856, -0.01846, 0.4642, -0.8856, -0.01846, 0.4642, -0.8856, -0.01846, 0.4642, -0.7378, -0.4774, 0.4772, -0.7378, -0.4774, 0.4772, -0.7378, -0.4774, 0.4772, -0.4668, -0.7393, 0.4853, -0.4668, -0.7393, 0.4853, -0.4668, -0.7393, 0.4853, 0.1888, -0.8603, 0.4736, 0.1888, -0.8603, 0.4736, 0.1888, -0.8603, 0.4736, 0.5469, -0.7039, 0.4533, 0.5469, -0.7039, 0.4533, 0.5469, -0.7039, 0.4533, 0.7643, -0.4637, 0.4481, 0.7643, -0.4637, 0.4481, 0.7643, -0.4637, 0.4481, -0.8526, -0.1962, -0.4843, -0.8526, -0.1962, -0.4843, -0.8526, -0.1962, -0.4843, -0.6099, -0.644, -0.4619, -0.6099, -0.644, -0.4619, -0.6099, -0.644, -0.4619, -0.4031, -0.7972, -0.4495, -0.4031, -0.7972, -0.4495, -0.4031, -0.7972, -0.4495, 0.03864, -0.8875, -0.4591, 0.03864, -0.8875, -0.4591, 0.03864, -0.8875, -0.4591, 0.4661, -0.745, -0.4771, 0.4661, -0.745, -0.4771, 0.4661, -0.745, -0.4771, 0.7707, -0.3977, -0.4979, 0.7707, -0.3977, -0.4979, 0.7707, -0.3977, -0.4979, 0.8558, 0.006528, -0.5173, 0.8558, 0.006528, -0.5173, 0.8558, 0.006528, -0.5173, 0.7164, 0.4512, -0.5321, 0.7164, 0.4512, -0.5321, 0.7164, 0.4512, -0.5321, 0.4499, 0.71, -0.5418, 0.4499, 0.71, -0.5418, 0.4499, 0.71, -0.5418, -0.1701, 0.8283, -0.5339, -0.1701, 0.8283, -0.5339, -0.1701, 0.8283, -0.5339, -0.5422, 0.6661, -0.5122, -0.5422, 0.6661, -0.5122, -0.5422, 0.6661, -0.5122, -0.7444, 0.4356, -0.5061, -0.7444, 0.4356, -0.5061, -0.7444, 0.4356, -0.5061, 0.904, 0.1267, 0.4082, 0.904, 0.1267, 0.4082, 0.904, 0.1267, 0.4082, 0.7111, 0.5622, 0.4222, 0.7111, 0.5622, 0.4222, 0.7111, 0.5622, 0.4222, 0.3639, 0.8208, 0.4403, 0.3639, 0.8208, 0.4403, 0.3639, 0.8208, 0.4403, -0.1055, 0.8818, 0.4598, -0.1055, 0.8818, 0.4598, -0.1055, 0.8818, 0.4598, -0.539, 0.6984, 0.4709, -0.539, 0.6984, 0.4709, -0.539, 0.6984, 0.4709, -0.8166, 0.3309, 0.4729, -0.8166, 0.3309, 0.4729, -0.8166, 0.3309, 0.4729, -0.8721, -0.1688, 0.4592, -0.8721, -0.1688, 0.4592, -0.8721, -0.1688, 0.4592, -0.7328, -0.5164, 0.4432, -0.7328, -0.5164, 0.4432, -0.7328, -0.5164, 0.4432, -0.2997, -0.855, 0.4233, -0.2997, -0.855, 0.4233, -0.2997, -0.855, 0.4233, 0.1697, -0.9012, 0.3987, 0.1697, -0.9012, 0.3987, 0.1697, -0.9012, 0.3987, 0.6116, -0.6962, 0.3759, 0.6116, -0.6962, 0.3759, 0.6116, -0.6962, 0.3759, 0.8002, -0.4647, 0.3791, 0.8002, -0.4647, 0.3791, 0.8002, -0.4647, 0.3791, -0.8749, -0.1324, -0.4659, -0.8749, -0.1324, -0.4659, -0.8749, -0.1324, -0.4659, -0.6963, -0.5352, -0.4782, -0.6963, -0.5352, -0.4782, -0.6963, -0.5352, -0.4782, -0.3503, -0.7941, -0.4967, -0.3503, -0.7941, -0.4967, -0.3503, -0.7941, -0.4967, 0.09953, -0.8515, -0.5149, 0.09953, -0.8515, -0.5149, 0.09953, -0.8515, -0.5149, 0.5049, -0.6835, -0.5272, 0.5049, -0.6835, -0.5272, 0.5049, -0.6835, -0.5272, 0.7928, -0.3022, -0.5293, 0.7928, -0.3022, -0.5293, 0.7928, -0.3022, -0.5293, 0.8403, 0.1788, -0.5117, 0.8403, 0.1788, -0.5117, 0.8403, 0.1788, -0.5117, 0.7148, 0.492, -0.497, 0.7148, 0.492, -0.497, 0.7148, 0.492, -0.497, 0.2795, 0.8328, -0.4778, 0.2795, 0.8328, -0.4778, 0.2795, 0.8328, -0.4778, -0.1557, 0.8769, -0.4547, -0.1557, 0.8769, -0.4547, -0.1557, 0.8769, -0.4547, -0.6123, 0.6642, -0.4288, -0.6123, 0.6642, -0.4288, -0.6123, 0.6642, -0.4288, -0.7671, 0.4742, -0.432, -0.7671, 0.4742, -0.432, -0.7671, 0.4742, -0.432, 0.8861, 0.1596, 0.4352, 0.8861, 0.1596, 0.4352, 0.8861, 0.1596, 0.4352, 0.6276, 0.6438, 0.4378, 0.6276, 0.6438, 0.4378, 0.6276, 0.6438, 0.4378, 0.2336, 0.8704, 0.4333, 0.2336, 0.8704, 0.4333, 0.2336, 0.8704, 0.4333, -0.1517, 0.8867, 0.4367, -0.1517, 0.8867, 0.4367, -0.1517, 0.8867, 0.4367, -0.6296, 0.6403, 0.44, -0.6296, 0.6403, 0.44, -0.6296, 0.6403, 0.44, -0.864, 0.2513, 0.4363, -0.864, 0.2513, 0.4363, -0.864, 0.2513, 0.4363, -0.8783, -0.1979, 0.4352, -0.8783, -0.1979, 0.4352, -0.8783, -0.1979, 0.4352, -0.6283, -0.6488, 0.4293, -0.6283, -0.6488, 0.4293, -0.6283, -0.6488, 0.4293, -0.2487, -0.8708, 0.424, -0.2487, -0.8708, 0.424, -0.2487, -0.8708, 0.424, 0.216, -0.8812, 0.4204, 0.216, -0.8812, 0.4204, 0.216, -0.8812, 0.4204, 0.6911, -0.5947, 0.4107, 0.6911, -0.5947, 0.4107, 0.6911, -0.5947, 0.4107, 0.8304, -0.3725, 0.4142, 0.8304, -0.3725, 0.4142, 0.8304, -0.3725, 0.4142, -0.2072, 0.1802, -0.9616, -0.2072, 0.1802, -0.9616, -0.2072, 0.1802, -0.9616, 0.04113, -0.2512, -0.9671, 0.04113, -0.2512, -0.9671, 0.04113, -0.2512, -0.9671, -0.01434, -0.2223, -0.9749, -0.01434, -0.2223, -0.9749, -0.01434, -0.2223, -0.9749, -0.1476, -0.2219, -0.9638, -0.1476, -0.2219, -0.9638, -0.1476, -0.2219, -0.9638, 0.176, -0.03858, -0.9836, 0.176, -0.03858, -0.9836, 0.176, -0.03858, -0.9836, 0.1725, -0.04447, -0.984, 0.1725, -0.04447, -0.984, 0.1725, -0.04447, -0.984, 0.1721, -0.05399, -0.9836, 0.1721, -0.05399, -0.9836, 0.1721, -0.05399, -0.9836, 0.02762, 0.2325, -0.9722, 0.02762, 0.2325, -0.9722, 0.02762, 0.2325, -0.9722, 0.1651, 0.1415, -0.9761, 0.1651, 0.1415, -0.9761, 0.1651, 0.1415, -0.9761, -0.2015, 0.1695, -0.9647, -0.2015, 0.1695, -0.9647, -0.2015, 0.1695, -0.9647, 0.08526, 0.3104, -0.9468, 0.08526, 0.3104, -0.9468, 0.08526, 0.3104, -0.9468, -0.2151, -0.1745, -0.9609, -0.2151, -0.1745, -0.9609, -0.2151, -0.1745, -0.9609, 0.8977, 0.1816, 0.4015, 0.8977, 0.1816, 0.4015, 0.8977, 0.1816, 0.4015, 0.6479, 0.6634, 0.3745, 0.6479, 0.6634, 0.3745, 0.6479, 0.6634, 0.3745, 0.244, 0.8988, 0.3641, 0.244, 0.8988, 0.3641, 0.244, 0.8988, 0.3641, -0.1717, 0.9095, 0.3785, -0.1717, 0.9095, 0.3785, -0.1717, 0.9095, 0.3785, -0.6127, 0.6787, 0.4048, -0.6127, 0.6787, 0.4048, -0.6127, 0.6787, 0.4048, -0.8509, 0.2933, 0.4358, -0.8509, 0.2933, 0.4358, -0.8509, 0.2933, 0.4358, -0.8697, -0.1545, 0.4688, -0.8697, -0.1545, 0.4688, -0.8697, -0.1545, 0.4688, -0.6243, -0.6074, 0.4913, -0.6243, -0.6074, 0.4913, -0.6243, -0.6074, 0.4913, -0.2471, -0.8336, 0.494, -0.2471, -0.8336, 0.494, -0.2471, -0.8336, 0.494, 0.2173, -0.8496, 0.4806, 0.2173, -0.8496, 0.4806, 0.2173, -0.8496, 0.4806, 0.6948, -0.5701, 0.4385, 0.6948, -0.5701, 0.4385, 0.6948, -0.5701, 0.4385, 0.8363, -0.3499, 0.422, 0.8363, -0.3499, 0.422, 0.8363, -0.3499, 0.422, -0.2281, 0.1098, -0.9674, -0.2281, 0.1098, -0.9674, -0.2281, 0.1098, -0.9674, 0.002905, -0.3026, -0.9531, 0.002905, -0.3026, -0.9531, 0.002905, -0.3026, -0.9531, -0.1428, -0.2253, -0.9638, -0.1428, -0.2253, -0.9638, -0.1428, -0.2253, -0.9638, -0.03979, -0.2228, -0.9741, -0.03979, -0.2228, -0.9741, -0.03979, -0.2228, -0.9741, 0.1523, -0.1144, -0.9817, 0.1523, -0.1144, -0.9817, 0.1523, -0.1144, -0.9817, 0.1487, -0.1203, -0.9815, 0.1487, -0.1203, -0.9815, 0.1487, -0.1203, -0.9815, 0.1482, -0.1297, -0.9804, 0.1482, -0.1297, -0.9804, 0.1482, -0.1297, -0.9804, 0.006851, 0.1585, -0.9873, 0.006851, 0.1585, -0.9873, 0.006851, 0.1585, -0.9873, 0.1433, 0.06585, -0.9875, 0.1433, 0.06585, -0.9875, 0.1433, 0.06585, -0.9875, -0.2227, 0.09879, -0.9699, -0.2227, 0.09879, -0.9699, -0.2227, 0.09879, -0.9699, 0.06584, 0.2374, -0.9692, 0.06584, 0.2374, -0.9692, 0.06584, 0.2374, -0.9692, -0.2395, -0.2437, -0.9398, -0.2395, -0.2437, -0.9398, -0.2395, -0.2437, -0.9398, -0.6737, 0.7386, 0.02586, -0.6737, 0.7386, 0.02586, -0.6737, 0.7386, 0.02586, -0.9791, 0.2016, 0.02586, -0.9791, 0.2016, 0.02586, -0.9791, 0.2016, 0.02586, -0.8179, -0.5748, 0.02384, -0.8179, -0.5748, 0.02384, -0.8179, -0.5748, 0.02384, -0.6471, -0.7578, 0.0837, -0.6471, -0.7578, 0.0837, -0.6471, -0.7578, 0.0837, 0.1108, -0.9928, 0.04591, 0.1108, -0.9928, 0.04591, 0.1108, -0.9928, 0.04591, 0.6739, -0.7388, -0.002695, 0.6739, -0.7388, -0.002695, 0.6739, -0.7388, -0.002695, 0.9783, -0.2014, 0.04968, 0.9783, -0.2014, 0.04968, 0.9783, -0.2014, 0.04968, 0.9078, 0.4112, 0.0825, 0.9078, 0.4112, 0.0825, 0.9078, 0.4112, 0.0825, 0.383, 0.9226, 0.04533, 0.383, 0.9226, 0.04533, 0.383, 0.9226, 0.04533, -0.1109, 0.9935, 0.02586, -0.1109, 0.9935, 0.02586, -0.1109, 0.9935, 0.02586, -1.568e-06, 0.0, -1.0, -1.568e-06, 0.0, -1.0, -1.568e-06, 0.0, -1.0, -8.264e-07, 0.0, -1.0, -8.264e-07, 0.0, -1.0, -8.264e-07, 0.0, -1.0, 0.0, 0.0, -1.0, 0.0, 0.0, -1.0, 0.0, 0.0, -1.0, 9.944e-06, 0.0, -1.0, 9.944e-06, 0.0, -1.0, 9.944e-06, 0.0, -1.0, 1.867e-06, 0.0, -1.0, 1.867e-06, 0.0, -1.0, 1.867e-06, 0.0, -1.0, 0.0, 0.0, -1.0, 0.0, 0.0, -1.0, 0.0, 0.0, -1.0, -7.258e-07, 0.0, 1.0, -7.258e-07, 0.0, 1.0, -7.258e-07, 0.0, 1.0, 0.0, -2.83e-06, 1.0, 0.0, -2.83e-06, 1.0, 0.0, -2.83e-06, 1.0, -2.903e-06, 0.0, 1.0, -2.903e-06, 0.0, 1.0, -2.903e-06, 0.0, 1.0, 0.0, 0.0, 1.0, 0.0, 0.0, 1.0, 0.0, 0.0, 1.0, 5.807e-06, -6.564e-07, 1.0, 5.807e-06, -6.564e-07, 1.0, 5.807e-06, -6.564e-07, 1.0, 0.0, -9.636e-07, 1.0, 0.0, -9.636e-07, 1.0, 0.0, -9.636e-07, 1.0, 2.48e-07, 0.0, 1.0, 2.48e-07, 0.0, 1.0, 2.48e-07, 0.0, 1.0, 3.065e-07, -9.636e-07, 1.0, 3.065e-07, -9.636e-07, 1.0, 3.065e-07, -9.636e-07, 1.0, 0.494, 0.8684, 0.04351, 0.494, 0.8684, 0.04351, 0.494, 0.8684, 0.04351, 0.9101, 0.4122, 0.04351, 0.9101, 0.4122, 0.04351, 0.9101, 0.4122, 0.04351, 0.9101, 0.4122, 0.04351, 0.9101, 0.4122, 0.04351, 0.9101, 0.4122, 0.04351, 0.9785, -0.2014, 0.04351, 0.9785, -0.2014, 0.04351, 0.9785, -0.2014, 0.04351, 0.9785, -0.2014, 0.04351, 0.9785, -0.2014, 0.04351, 0.9785, -0.2014, 0.04351, 0.6732, -0.7381, 0.04351, 0.6732, -0.7381, 0.04351, 0.6732, -0.7381, 0.04351, 0.6732, -0.7381, 0.04351, 0.6732, -0.7381, 0.04351, 0.6732, -0.7381, 0.04351, 0.1108, -0.9929, 0.04351, 0.1108, -0.9929, 0.04351, 0.1108, -0.9929, 0.04351, 0.1108, -0.9929, 0.04351, 0.1108, -0.9929, 0.04351, 0.1108, -0.9929, 0.04351, -0.494, -0.8684, 0.04351, -0.494, -0.8684, 0.04351, -0.494, -0.8684, 0.04351, -0.9101, -0.4122, 0.04351, -0.9101, -0.4122, 0.04351, -0.9101, -0.4122, 0.04351, -0.9785, 0.2014, 0.04351, -0.9785, 0.2014, 0.04351, -0.9785, 0.2014, 0.04351, -0.6732, 0.7381, 0.04351, -0.6732, 0.7381, 0.04351, -0.6732, 0.7381, 0.04351, -0.1108, 0.9929, 0.04351, -0.1108, 0.9929, 0.04351, -0.1108, 0.9929, 0.04351, 0.4938, 0.868, 0.05219, 0.4938, 0.868, 0.05219, 0.4938, 0.868, 0.05219, 0.4938, 0.868, 0.05219, 0.4938, 0.868, 0.05219, 0.4938, 0.868, 0.05219, 0.9097, 0.412, 0.05219, 0.9097, 0.412, 0.05219, 0.9097, 0.412, 0.05219, 0.9097, 0.412, 0.05219, 0.9097, 0.412, 0.05219, 0.9097, 0.412, 0.05219, 0.9781, -0.2014, 0.05219, 0.9781, -0.2014, 0.05219, 0.9781, -0.2014, 0.05219, 0.9781, -0.2014, 0.05219, 0.9781, -0.2014, 0.05219, 0.9781, -0.2014, 0.05219, 0.673, -0.7378, 0.05219, 0.673, -0.7378, 0.05219, 0.673, -0.7378, 0.05219, 0.673, -0.7378, 0.05219, 0.673, -0.7378, 0.05219, 0.673, -0.7378, 0.05219, 0.1108, -0.9925, 0.05219, 0.1108, -0.9925, 0.05219, 0.1108, -0.9925, 0.05219, 0.1107, -0.9925, 0.05219, 0.1107, -0.9925, 0.05219, 0.1107, -0.9925, 0.05219, -0.4938, -0.868, 0.05219, -0.4938, -0.868, 0.05219, -0.4938, -0.868, 0.05219, -0.4938, -0.868, 0.05219, -0.4938, -0.868, 0.05219, -0.4938, -0.868, 0.05219, -0.9097, -0.412, 0.05219, -0.9097, -0.412, 0.05219, -0.9097, -0.412, 0.05219, -0.9097, -0.412, 0.05219, -0.9097, -0.412, 0.05219, -0.9097, -0.412, 0.05219, -0.9781, 0.2014, 0.05219, -0.9781, 0.2014, 0.05219, -0.9781, 0.2014, 0.05219, -0.9781, 0.2014, 0.05219, -0.9781, 0.2014, 0.05219, -0.9781, 0.2014, 0.05219, -0.673, 0.7378, 0.05219, -0.673, 0.7378, 0.05219, -0.673, 0.7378, 0.05219, -0.673, 0.7378, 0.05219, -0.673, 0.7378, 0.05219, -0.673, 0.7378, 0.05219, -0.1108, 0.9925, 0.05219, -0.1108, 0.9925, 0.05219, -0.1108, 0.9925, 0.05219, -0.1107, 0.9925, 0.05219, -0.1107, 0.9925, 0.05219, -0.1107, 0.9925, 0.05219, 0.4944, 0.8692, 0.0, 0.4944, 0.8692, 0.0, 0.4944, 0.8692, 0.0, 0.4944, 0.8692, 2.684e-07, 0.4944, 0.8692, 2.684e-07, 0.4944, 0.8692, 2.684e-07, 0.9109, 0.4126, 4.929e-07, 0.9109, 0.4126, 4.929e-07, 0.9109, 0.4126, 4.929e-07, 0.9109, 0.4126, 4.938e-07, 0.9109, 0.4126, 4.938e-07, 0.9109, 0.4126, 4.938e-07, 0.9795, -0.2016, 5.334e-07, 0.9795, -0.2016, 5.334e-07, 0.9795, -0.2016, 5.334e-07, 0.9795, -0.2016, 0.0, 0.9795, -0.2016, 0.0, 0.9795, -0.2016, 0.0, 0.6739, -0.7388, 0.0, 0.6739, -0.7388, 0.0, 0.6739, -0.7388, 0.0, 0.6739, -0.7388, 0.0, 0.6739, -0.7388, 0.0, 0.6739, -0.7388, 0.0, 0.1109, -0.9938, 0.0, 0.1109, -0.9938, 0.0, 0.1109, -0.9938, 0.0, 0.1109, -0.9938, 0.0, 0.1109, -0.9938, 0.0, 0.1109, -0.9938, 0.0, -0.4944, -0.8692, 0.0, -0.4944, -0.8692, 0.0, -0.4944, -0.8692, 0.0, -0.4944, -0.8692, 0.0, -0.4944, -0.8692, 0.0, -0.4944, -0.8692, 0.0, -0.9109, -0.4126, 0.0, -0.9109, -0.4126, 0.0, -0.9109, -0.4126, 0.0, -0.9109, -0.4126, 0.0, -0.9109, -0.4126, 0.0, -0.9109, -0.4126, 0.0, -0.9795, 0.2016, 0.0, -0.9795, 0.2016, 0.0, -0.9795, 0.2016, 0.0, -0.9795, 0.2016, 0.0, -0.9795, 0.2016, 0.0, -0.9795, 0.2016, 0.0, -0.6739, 0.7388, 0.0, -0.6739, 0.7388, 0.0, -0.6739, 0.7388, 0.0, -0.6739, 0.7388, 0.0, -0.6739, 0.7388, 0.0, -0.6739, 0.7388, 0.0, -0.1109, 0.9938, 0.0, -0.1109, 0.9938, 0.0, -0.1109, 0.9938, 0.0, -0.1109, 0.9938, 0.0, -0.1109, 0.9938, 0.0, -0.1109, 0.9938, 0.0, 0.9216, -0.3795, 0.08131, 0.9216, -0.3795, 0.08131, 0.9216, -0.3795, 0.08131, 0.1704, 0.03917, -0.9846, 0.1704, 0.03917, -0.9846, 0.1704, 0.03917, -0.9846, 0.09019, 0.9919, 0.08925, 0.09019, 0.9919, 0.08925, 0.09019, 0.9919, 0.08925, 0.09301, 0.04457, -0.9947, 0.09301, 0.04457, -0.9947, 0.09301, 0.04457, -0.9947, 0.9678, 0.2224, 0.1177, 0.9678, 0.2224, 0.1177, 0.9678, 0.2224, 0.1177, 0.4041, -0.9134, 0.04847, 0.4041, -0.9134, 0.04847, 0.4041, -0.9134, 0.04847, 0.3733, -0.9277, 0.0008706, 0.3733, -0.9277, 0.0008706, 0.3733, -0.9277, 0.0008706, -0.4466, -0.8937, 0.04432, -0.4466, -0.8937, 0.04432, -0.4466, -0.8937, 0.04432, -0.9595, -0.272, 0.07405, -0.9595, -0.272, 0.07405, -0.9595, -0.272, 0.07405, 0.02285, 0.9986, 0.04691, 0.02285, 0.9986, 0.04691, 0.02285, 0.9986, 0.04691, 0.3833, 0.9233, 0.024, 0.3833, 0.9233, 0.024, 0.3833, 0.9233, 0.024, 0.02287, 0.9995, 0.02236, 0.02287, 0.9995, 0.02236, 0.02287, 0.9995, 0.02236, -0.5264, 0.8502, -0.003954, -0.5264, 0.8502, -0.003954, -0.5264, 0.8502, -0.003954, -0.9981, 0.06097, 0.003003, -0.9981, 0.06097, 0.003003, -0.9981, 0.06097, 0.003003, -0.996, 0.06084, 0.06501, -0.996, 0.06084, 0.06501, -0.996, 0.06084, 0.06501, -0.5251, 0.848, 0.07127, -0.5251, 0.848, 0.07127, -0.5251, 0.848, 0.07127, -0.6493, -0.7604, 0.01344, -0.6493, -0.7604, 0.01344, -0.6493, -0.7604, 0.01344, -0.8181, -0.5749, 0.01381, -0.8181, -0.5749, 0.01381, -0.8181, -0.5749, 0.01381])] * 3)])

# ---- objects
ob_node = bpy.data.objects.new('Node', me_node_mesh)
ob_light = bpy.data.objects.new('Light', light_light)
ob_camera = bpy.data.objects.new('Camera', cam_camera)

# ---- transforms, parenting, visibility, modifiers, constraints
ob_node.location = (0.0, 0.0, 0.0)
ob_node.rotation_mode = 'QUATERNION'
ob_node.rotation_quaternion = (1.0, 0.0, 0.0, 0.0)
ob_light.location = (4.076, 1.005, 5.904)
ob_light.rotation_euler = (0.6503, 0.05522, 1.866)
ob_light.lock_rotations_4d = False
ob_light.empty_display_type = 'ARROWS'
ob_light.color = (0.0, 0.0, 0.0, 0.0)
ob_light.lineart.crease_threshold = 0.0
ob_camera.location = (7.359, -6.926, 4.958)
ob_camera.rotation_euler = (1.109, 0.0, 0.8149)
ob_camera.lock_rotations_4d = False
ob_camera.empty_display_type = 'ARROWS'
ob_camera.color = (0.0, 0.0, 0.0, 0.0)
ob_camera.display_type = 'WIRE'
ob_camera.lineart.crease_threshold = 0.0

# ---- collection membership
scene.collection.objects.link(ob_node)
col_collection.objects.link(ob_light)
col_collection.objects.link(ob_camera)

# ---- scene / render settings (as saved in the file)
scene.camera = ob_camera
scene.frame_start = 1; scene.frame_end = 250; scene.frame_set(1)
scene.render.engine = 'BLENDER_EEVEE_NEXT'
scene.cycles.sampling_pattern = 'TABULATED_SOBOL'
scene.cycles.use_light_tree = False
scene.view_settings.view_transform = 'Filmic'
bpy.context.view_layer.update()
